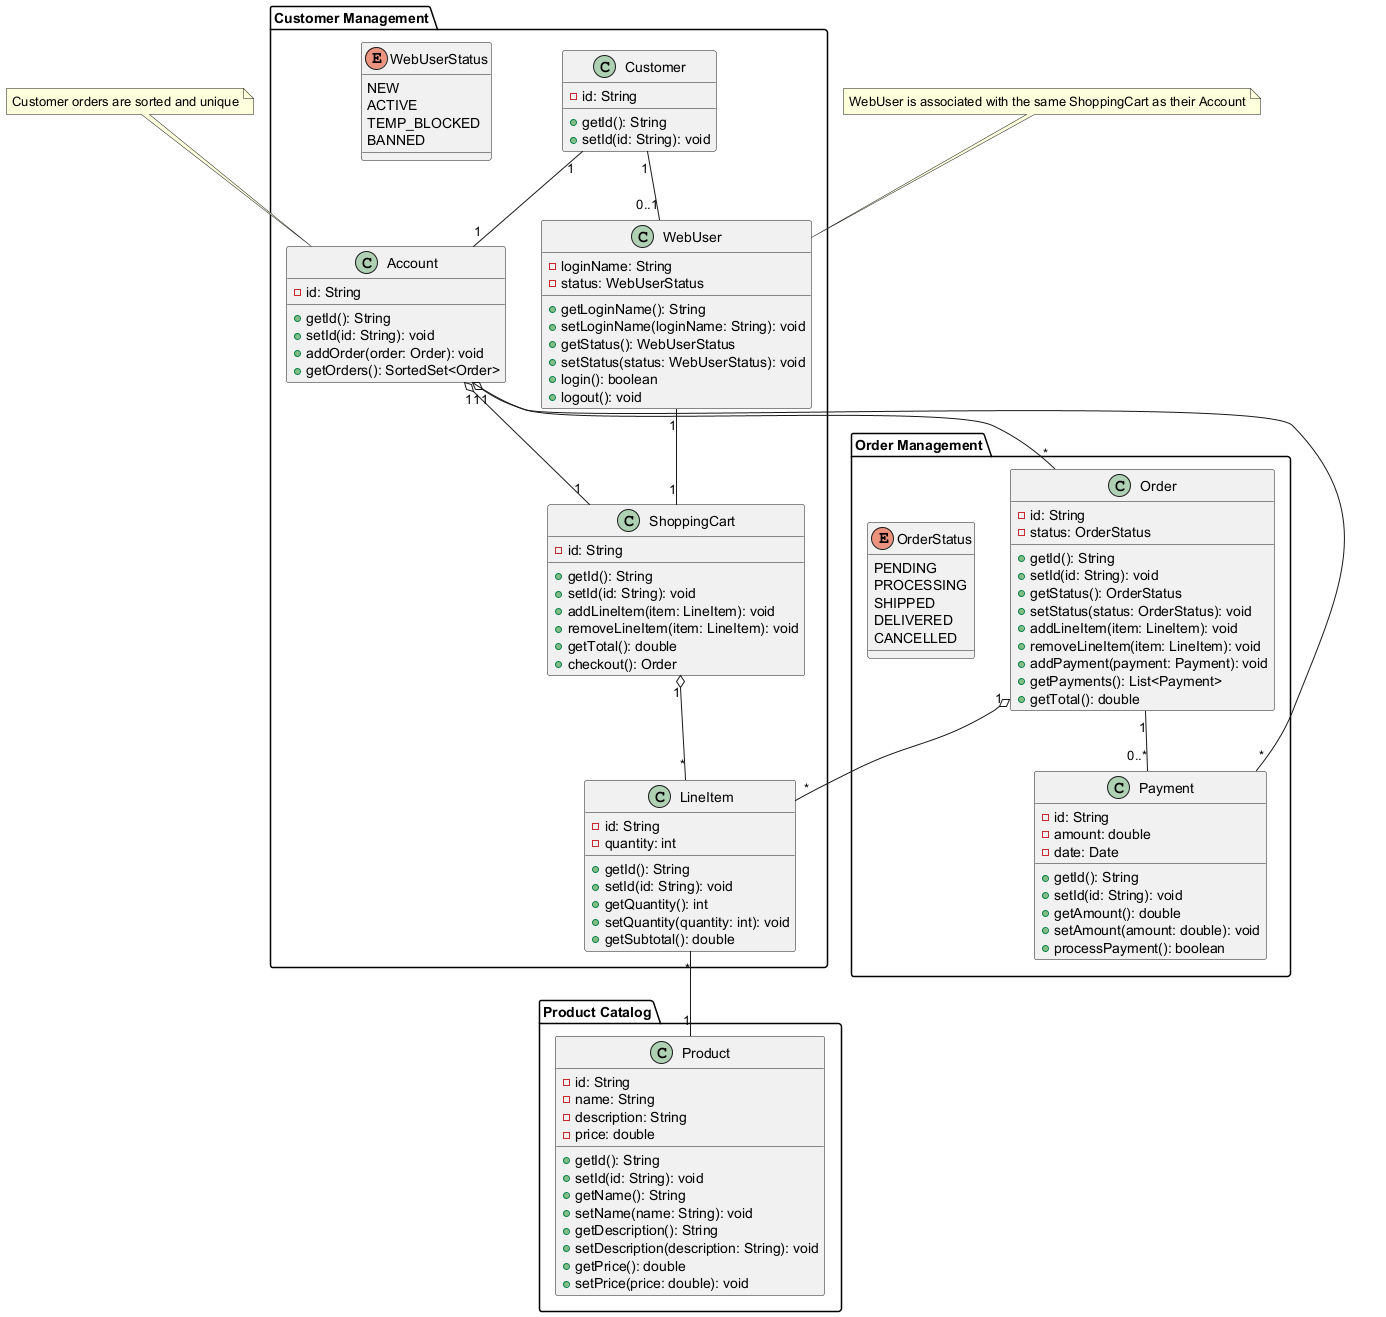

The diagram above was rendered by PlantUML. Its source (embedded in the PNG):
@startuml

package "Customer Management" {
  class Customer {
    - id: String
    + getId(): String
    + setId(id: String): void
  }

  class WebUser {
    - loginName: String
    - status: WebUserStatus
    + getLoginName(): String
    + setLoginName(loginName: String): void
    + getStatus(): WebUserStatus
    + setStatus(status: WebUserStatus): void
    + login(): boolean
    + logout(): void
  }

  enum WebUserStatus {
    NEW
    ACTIVE
    TEMP_BLOCKED
    BANNED
  }

  class Account {
    - id: String
    + getId(): String
    + setId(id: String): void
    + addOrder(order: Order): void
    + getOrders(): SortedSet<Order>
  }

  class ShoppingCart {
    - id: String
    + getId(): String
    + setId(id: String): void
    + addLineItem(item: LineItem): void
    + removeLineItem(item: LineItem): void
    + getTotal(): double
    + checkout(): Order
  }

  class LineItem {
    - id: String
    - quantity: int
    + getId(): String
    + setId(id: String): void
    + getQuantity(): int
    + setQuantity(quantity: int): void
    + getSubtotal(): double
  }
}

package "Order Management" {
  class Order {
    - id: String
    - status: OrderStatus
    + getId(): String
    + setId(id: String): void
    + getStatus(): OrderStatus
    + setStatus(status: OrderStatus): void
    + addLineItem(item: LineItem): void
    + removeLineItem(item: LineItem): void
    + addPayment(payment: Payment): void
    + getPayments(): List<Payment>
    + getTotal(): double
  }

  enum OrderStatus {
    PENDING
    PROCESSING
    SHIPPED
    DELIVERED
    CANCELLED
  }

  class Payment {
    - id: String
    - amount: double
    - date: Date
    + getId(): String
    + setId(id: String): void
    + getAmount(): double
    + setAmount(amount: double): void
    + processPayment(): boolean
  }
}

package "Product Catalog" {
  class Product {
    - id: String
    - name: String
    - description: String
    - price: double
    + getId(): String
    + setId(id: String): void
    + getName(): String
    + setName(name: String): void
    + getDescription(): String
    + setDescription(description: String): void
    + getPrice(): double
    + setPrice(price: double): void
  }
}

note "Customer orders are sorted and unique" as OrderNote
OrderNote .. Account

note "WebUser is associated with the same ShoppingCart as their Account" as ShoppingCartNote
ShoppingCartNote .. WebUser

Customer "1" -- "1" Account
Customer "1" -- "0..1" WebUser
Account "1" o-- "1" ShoppingCart
Account "1" o-- "*" Order
Account "1" -- "*" Payment
Order "1" -- "0..*" Payment
WebUser "1" -- "1" ShoppingCart
Order "1" o-- "*" LineItem
ShoppingCart "1" o-- "*" LineItem
LineItem "*" -- "1" Product

@enduml